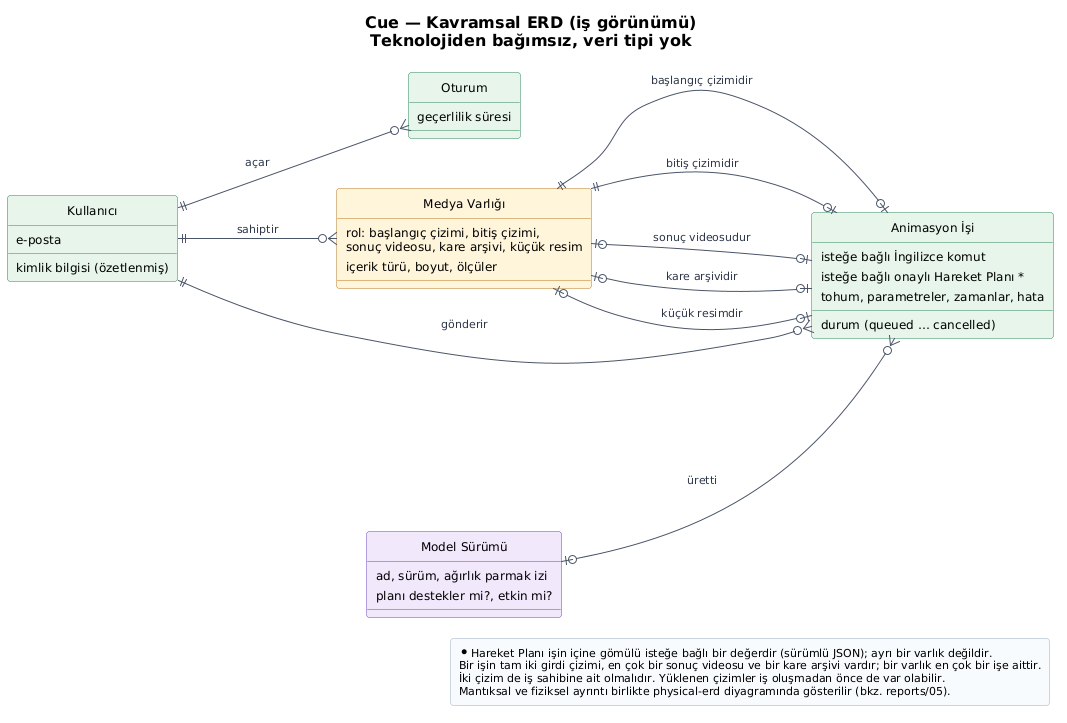

The diagram above was rendered by PlantUML. Its source (embedded in the PNG):
@startuml conceptual-erd
!include ../../_style/cue.iuml
hide circle
skinparam ranksep 110
skinparam nodesep 50
left to right direction
title Cue — Kavramsal ERD (iş görünümü)\nTeknolojiden bağımsız, veri tipi yok

entity "Kullanıcı" as U #E6F4EA;line:2F855A {
  e-posta
  kimlik bilgisi (özetlenmiş)
}
entity "Oturum" as S #E6F4EA;line:2F855A {
  geçerlilik süresi
}
entity "Medya Varlığı" as M #FFF4DB;line:B7791F {
  rol: başlangıç çizimi, bitiş çizimi,\nsonuç videosu, kare arşivi, küçük resim
  içerik türü, boyut, ölçüler
}
entity "Animasyon İşi" as J #E6F4EA;line:2F855A {
  durum (queued … cancelled)
  isteğe bağlı İngilizce komut
  isteğe bağlı onaylı Hareket Planı *
  tohum, parametreler, zamanlar, hata
}
entity "Model Sürümü" as V #F1E8FB;line:6B46C1 {
  ad, sürüm, ağırlık parmak izi
  planı destekler mi?, etkin mi?
}

U ||--o{ S : "açar"
U ||--o{ J : "gönderir"
U ||--o{ M : "sahiptir"
M ||--o| J : "başlangıç çizimidir"
M ||--o| J : "bitiş çizimidir"
M |o--o| J : "sonuç videosudur"
M |o--o| J : "kare arşividir"
M |o--o| J : "küçük resimdir"
V |o--o{ J : "üretti"

legend right
  * Hareket Planı işin içine gömülü isteğe bağlı bir değerdir (sürümlü JSON); ayrı bir varlık değildir.
  Bir işin tam iki girdi çizimi, en çok bir sonuç videosu ve bir kare arşivi vardır; bir varlık en çok bir işe aittir.
  İki çizim de iş sahibine ait olmalıdır. Yüklenen çizimler iş oluşmadan önce de var olabilir.
  Mantıksal ve fiziksel ayrıntı birlikte physical-erd diyagramında gösterilir (bkz. reports/05).
endlegend
@enduml